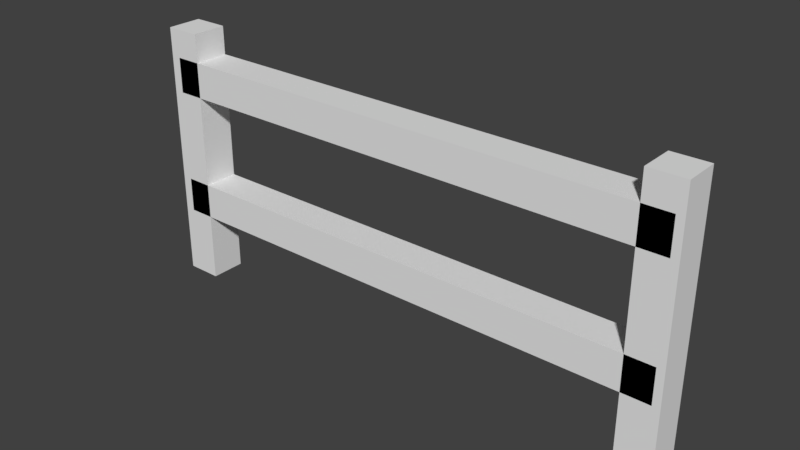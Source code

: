 # Source: prop_fence_01.blend  (saved by Blender 2.79.0; exported with 4.5.12 LTS)
import bpy
from mathutils import Matrix  # noqa: F401  (used for matrix-valued properties, if any)

bpy.ops.wm.read_factory_settings(use_empty=True)
scene = bpy.context.scene
scene.name = 'Scene'

# ---- collections
col_collection_1 = bpy.data.collections.new('Collection 1'); scene.collection.children.link(col_collection_1)

# ---- world
world_world = bpy.data.worlds.new('World'); scene.world = world_world
world_world.color = (0.05088, 0.05088, 0.05088)
world_world.use_sun_shadow = False
world_world.sun_shadow_jitter_overblur = 0.0
world_world.cycles.sampling_method = 'MANUAL'

# ---- meshes
me_cube_001 = bpy.data.meshes.new('Cube.001')
me_cube_001.from_pydata([(-11.47, -0.7447, -0.8604), (-11.47, -0.7447, 10.14), (-11.47, 0.7447, -0.8604), (-11.47, 0.7447, 10.14), (-9.978, -0.7447, -0.8604), (-9.978, -0.7447, 10.14), (-9.978, 0.7447, -0.8604), (-9.978, 0.7447, 10.14), (9.909, -0.7447, -0.8604), (9.909, -0.7447, 10.14), (9.909, 0.7447, -0.8604), (9.909, 0.7447, 10.14), (11.4, -0.7447, -0.8604), (11.4, -0.7447, 10.14), (11.4, 0.7447, -0.8604), (11.4, 0.7447, 10.14), (-11.06, -0.7447, 3.549), (11.08, -0.7447, 3.549), (-11.06, 0.7447, 3.549), (11.08, 0.7447, 3.549), (-11.06, -0.7447, 2.06), (11.08, -0.7447, 2.06), (-11.06, 0.7447, 2.06), (11.08, 0.7447, 2.06), (-11.06, -0.7447, 8.942), (11.08, -0.7447, 8.942), (-11.06, 0.7447, 8.942), (11.08, 0.7447, 8.942), (-11.06, -0.7447, 7.452), (11.08, -0.7447, 7.452), (-11.06, 0.7447, 7.452), (11.08, 0.7447, 7.452)], [], [(0, 1, 3, 2), (2, 3, 7, 6), (6, 7, 5, 4), (4, 5, 1, 0), (2, 6, 4, 0), (7, 3, 1, 5), (8, 9, 11, 10), (10, 11, 15, 14), (14, 15, 13, 12), (12, 13, 9, 8), (10, 14, 12, 8), (15, 11, 9, 13), (16, 17, 19, 18), (18, 19, 23, 22), (22, 23, 21, 20), (20, 21, 17, 16), (18, 22, 20, 16), (23, 19, 17, 21), (24, 25, 27, 26), (26, 27, 31, 30), (30, 31, 29, 28), (28, 29, 25, 24), (26, 30, 28, 24), (31, 27, 25, 29)])
me_cube_001.use_remesh_preserve_volume = False
me_cube_001.use_remesh_preserve_attributes = False
me_cube_001.use_mirror_vertex_groups = False
me_cube_001.update()

# ---- objects
ob_cube = bpy.data.objects.new('Cube', me_cube_001)

# ---- transforms, parenting, visibility, modifiers, constraints
ob_cube.location = (0.0, 0.0, 0.0)
ob_cube.scale = (0.0941, 0.0941, 0.0941)
ob_cube.lineart.crease_threshold = 0.0

# ---- collection membership
col_collection_1.objects.link(ob_cube)

# ---- scene / render settings (as saved in the file)
scene.frame_start = 1; scene.frame_end = 250; scene.frame_set(1)
scene.render.engine = 'BLENDER_EEVEE_NEXT'
scene.render.resolution_percentage = 50
scene.render.dither_intensity = 0.0
scene.cycles.use_denoising = False
scene.cycles.samples = 128
scene.cycles.sampling_pattern = 'TABULATED_SOBOL'
scene.cycles.use_adaptive_sampling = False
scene.cycles.use_light_tree = False
scene.cycles.blur_glossy = 0.0
scene.cycles.sample_clamp_indirect = 0.0
scene.view_settings.view_transform = 'Standard'
bpy.context.view_layer.update()

# ---- added for rendering (the .blend has no active camera and no usable light): camera, sun
cam_auto = bpy.data.cameras.new('AutoCamera')
cam_auto.lens = 50.0
cam_auto.sensor_width = 36.0
cam_auto.clip_end = 1000.0
ob_auto_camera = bpy.data.objects.new('AutoCamera', cam_auto)
scene.collection.objects.link(ob_auto_camera)
ob_auto_camera.location = (2.20982, -2.65572, 2.20718)
ob_auto_camera.rotation_euler = (1.09748, -7.21219e-08, 0.694738)
scene.camera = ob_auto_camera
light_auto_sun = bpy.data.lights.new('AutoSun', 'SUN')
light_auto_sun.energy = 3.0
light_auto_sun.angle = 0.0523599
ob_auto_sun = bpy.data.objects.new('AutoSun', light_auto_sun)
scene.collection.objects.link(ob_auto_sun)
ob_auto_sun.rotation_euler = (0.872665, 0.174533, 0.523599)
bpy.context.view_layer.update()
